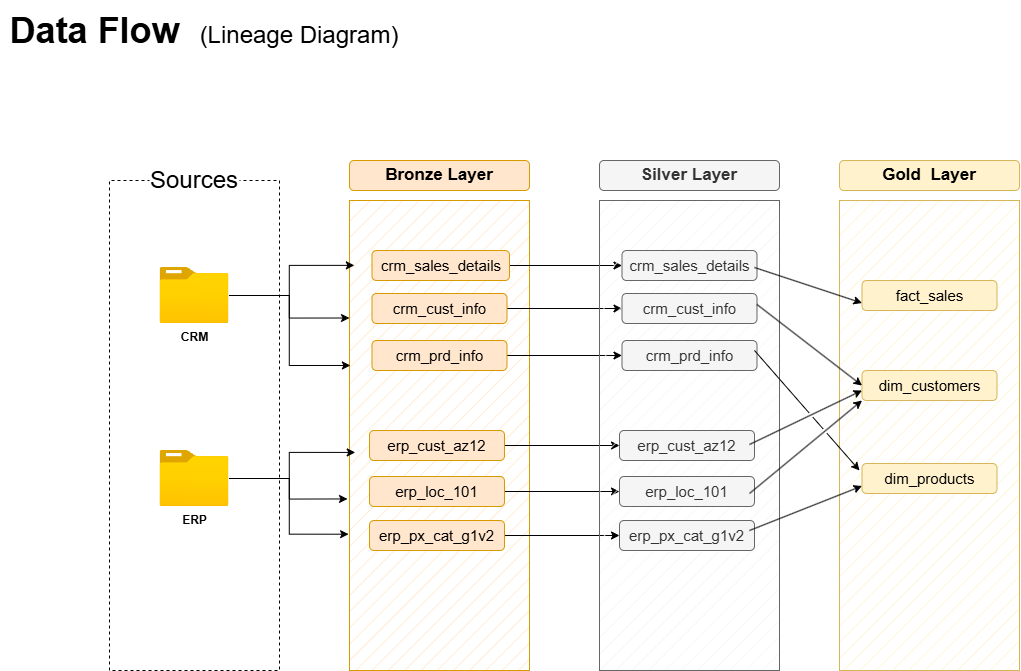

The diagram above was exported from draw.io. Its source (the exported page's mxGraphModel, read from the mxfile embedded in the PNG):
<mxGraphModel dx="1144" dy="696" grid="1" gridSize="10" guides="1" tooltips="1" connect="1" arrows="1" fold="1" page="1" pageScale="1" pageWidth="2339" pageHeight="3300" math="0" shadow="0">
  <root>
    <mxCell id="0" />
    <mxCell id="1" parent="0" />
    <mxCell id="-7TGvBjvwEN-RZbtMk1o-3" parent="1" style="rounded=0;whiteSpace=wrap;html=1;direction=south;dashed=1;" value="" vertex="1">
      <mxGeometry height="490" width="170" x="450" y="210" as="geometry" />
    </mxCell>
    <mxCell id="-7TGvBjvwEN-RZbtMk1o-4" parent="1" style="text;html=1;whiteSpace=wrap;strokeColor=none;fillColor=none;align=center;verticalAlign=middle;rounded=0;autosize=1;resizable=0;" value="&lt;font style=&quot;&quot;&gt;&lt;b style=&quot;font-size: 36px;&quot;&gt;Data Flow&amp;nbsp; &lt;/b&gt;&lt;font style=&quot;font-size: 24px;&quot;&gt;(Lineage&amp;nbsp;&lt;/font&gt;&lt;/font&gt;&lt;font style=&quot;font-size: 24px;&quot;&gt;Diagram)&lt;/font&gt;" vertex="1">
      <mxGeometry height="60" width="410" x="340" y="30" as="geometry" />
    </mxCell>
    <mxCell id="-7TGvBjvwEN-RZbtMk1o-5" parent="1" style="rounded=1;whiteSpace=wrap;html=1;strokeColor=none;" value="&lt;font style=&quot;font-size: 24px;&quot;&gt;Sources&lt;/font&gt;" vertex="1">
      <mxGeometry height="40" width="90" x="490" y="190" as="geometry" />
    </mxCell>
    <mxCell id="-7TGvBjvwEN-RZbtMk1o-6" parent="1" style="rounded=0;whiteSpace=wrap;html=1;fillColor=#ffe6cc;strokeColor=#d79b00;fillStyle=hatch;" value="" vertex="1">
      <mxGeometry height="470" width="180" x="690" y="230" as="geometry" />
    </mxCell>
    <mxCell id="-7TGvBjvwEN-RZbtMk1o-7" parent="1" style="rounded=1;whiteSpace=wrap;html=1;fillColor=#ffe6cc;strokeColor=#d79b00;" value="&lt;b&gt;&lt;font style=&quot;font-size: 17px;&quot;&gt;Bronze Layer&lt;/font&gt;&lt;/b&gt;" vertex="1">
      <mxGeometry height="30" width="180" x="690" y="190" as="geometry" />
    </mxCell>
    <mxCell id="-7TGvBjvwEN-RZbtMk1o-30" edge="1" parent="1" source="-7TGvBjvwEN-RZbtMk1o-8" style="edgeStyle=orthogonalEdgeStyle;rounded=0;orthogonalLoop=1;jettySize=auto;html=1;entryX=0;entryY=0.25;entryDx=0;entryDy=0;" target="-7TGvBjvwEN-RZbtMk1o-6">
      <mxGeometry relative="1" as="geometry" />
    </mxCell>
    <mxCell id="-7TGvBjvwEN-RZbtMk1o-8" parent="1" style="image;aspect=fixed;html=1;points=[];align=center;fontSize=12;image=img/lib/azure2/general/Folder_Blank.svg;" value="&lt;b&gt;CRM&lt;/b&gt;" vertex="1">
      <mxGeometry height="56.00000000000001" width="69" x="500.5" y="297" as="geometry" />
    </mxCell>
    <mxCell id="-7TGvBjvwEN-RZbtMk1o-9" parent="1" style="image;aspect=fixed;html=1;points=[];align=center;fontSize=12;image=img/lib/azure2/general/Folder_Blank.svg;" value="&lt;b&gt;ERP&lt;/b&gt;" vertex="1">
      <mxGeometry height="56.00000000000001" width="69" x="500.5" y="480" as="geometry" />
    </mxCell>
    <mxCell id="3sUa1toeEcqrcLQLYK5D-13" edge="1" parent="1" source="-7TGvBjvwEN-RZbtMk1o-11" style="edgeStyle=orthogonalEdgeStyle;rounded=0;orthogonalLoop=1;jettySize=auto;html=1;" target="3sUa1toeEcqrcLQLYK5D-6">
      <mxGeometry relative="1" as="geometry" />
    </mxCell>
    <mxCell id="-7TGvBjvwEN-RZbtMk1o-11" parent="1" style="rounded=1;whiteSpace=wrap;html=1;fillColor=#ffe6cc;strokeColor=#d79b00;" value="&lt;font style=&quot;font-size: 15px;&quot;&gt;crm_cust_info&lt;/font&gt;" vertex="1">
      <mxGeometry height="30" width="135" x="712.5" y="323" as="geometry" />
    </mxCell>
    <mxCell id="3sUa1toeEcqrcLQLYK5D-14" edge="1" parent="1" source="-7TGvBjvwEN-RZbtMk1o-14" style="edgeStyle=orthogonalEdgeStyle;rounded=0;orthogonalLoop=1;jettySize=auto;html=1;entryX=0;entryY=0.5;entryDx=0;entryDy=0;" target="3sUa1toeEcqrcLQLYK5D-7">
      <mxGeometry relative="1" as="geometry" />
    </mxCell>
    <mxCell id="-7TGvBjvwEN-RZbtMk1o-14" parent="1" style="rounded=1;whiteSpace=wrap;html=1;fillColor=#ffe6cc;strokeColor=#d79b00;" value="&lt;font style=&quot;font-size: 15px;&quot;&gt;crm_prd_info&lt;/font&gt;" vertex="1">
      <mxGeometry height="30" width="135" x="712.5" y="370" as="geometry" />
    </mxCell>
    <mxCell id="3sUa1toeEcqrcLQLYK5D-12" edge="1" parent="1" source="-7TGvBjvwEN-RZbtMk1o-15" style="edgeStyle=orthogonalEdgeStyle;rounded=0;orthogonalLoop=1;jettySize=auto;html=1;" target="3sUa1toeEcqrcLQLYK5D-8">
      <mxGeometry relative="1" as="geometry" />
    </mxCell>
    <mxCell id="-7TGvBjvwEN-RZbtMk1o-15" parent="1" style="rounded=1;whiteSpace=wrap;html=1;fillColor=#ffe6cc;strokeColor=#d79b00;" value="&lt;font style=&quot;font-size: 15px;&quot;&gt;crm_sales_details&lt;/font&gt;" vertex="1">
      <mxGeometry height="30" width="137.5" x="712.5" y="280" as="geometry" />
    </mxCell>
    <mxCell id="3sUa1toeEcqrcLQLYK5D-17" edge="1" parent="1" source="-7TGvBjvwEN-RZbtMk1o-16" style="edgeStyle=orthogonalEdgeStyle;rounded=0;orthogonalLoop=1;jettySize=auto;html=1;entryX=0;entryY=0.5;entryDx=0;entryDy=0;" target="3sUa1toeEcqrcLQLYK5D-9">
      <mxGeometry relative="1" as="geometry" />
    </mxCell>
    <mxCell id="-7TGvBjvwEN-RZbtMk1o-16" parent="1" style="rounded=1;whiteSpace=wrap;html=1;fillColor=#ffe6cc;strokeColor=#d79b00;" value="&lt;font style=&quot;font-size: 15px;&quot;&gt;erp_px_cat_g1v2&lt;/font&gt;" vertex="1">
      <mxGeometry height="30" width="135" x="710" y="550" as="geometry" />
    </mxCell>
    <mxCell id="3sUa1toeEcqrcLQLYK5D-16" edge="1" parent="1" source="-7TGvBjvwEN-RZbtMk1o-17" style="edgeStyle=orthogonalEdgeStyle;rounded=0;orthogonalLoop=1;jettySize=auto;html=1;entryX=0;entryY=0.5;entryDx=0;entryDy=0;" target="3sUa1toeEcqrcLQLYK5D-10">
      <mxGeometry relative="1" as="geometry" />
    </mxCell>
    <mxCell id="-7TGvBjvwEN-RZbtMk1o-17" parent="1" style="rounded=1;whiteSpace=wrap;html=1;fillColor=#ffe6cc;strokeColor=#d79b00;" value="&lt;font style=&quot;font-size: 15px;&quot;&gt;erp_loc_101&lt;/font&gt;" vertex="1">
      <mxGeometry height="30" width="135" x="710" y="506" as="geometry" />
    </mxCell>
    <mxCell id="3sUa1toeEcqrcLQLYK5D-15" edge="1" parent="1" source="-7TGvBjvwEN-RZbtMk1o-18" style="edgeStyle=orthogonalEdgeStyle;rounded=0;orthogonalLoop=1;jettySize=auto;html=1;" target="3sUa1toeEcqrcLQLYK5D-11">
      <mxGeometry relative="1" as="geometry" />
    </mxCell>
    <mxCell id="-7TGvBjvwEN-RZbtMk1o-18" parent="1" style="rounded=1;whiteSpace=wrap;html=1;fillColor=#ffe6cc;strokeColor=#d79b00;" value="&lt;font style=&quot;font-size: 15px;&quot;&gt;erp_cust_az12&lt;/font&gt;" vertex="1">
      <mxGeometry height="30" width="135" x="710" y="460" as="geometry" />
    </mxCell>
    <mxCell id="-7TGvBjvwEN-RZbtMk1o-25" edge="1" parent="1" source="-7TGvBjvwEN-RZbtMk1o-9" style="edgeStyle=orthogonalEdgeStyle;rounded=0;orthogonalLoop=1;jettySize=auto;html=1;entryX=0.032;entryY=0.536;entryDx=0;entryDy=0;entryPerimeter=0;" target="-7TGvBjvwEN-RZbtMk1o-6">
      <mxGeometry relative="1" as="geometry" />
    </mxCell>
    <mxCell id="-7TGvBjvwEN-RZbtMk1o-27" edge="1" parent="1" source="-7TGvBjvwEN-RZbtMk1o-9" style="edgeStyle=orthogonalEdgeStyle;rounded=0;orthogonalLoop=1;jettySize=auto;html=1;entryX=-0.005;entryY=0.71;entryDx=0;entryDy=0;entryPerimeter=0;" target="-7TGvBjvwEN-RZbtMk1o-6">
      <mxGeometry relative="1" as="geometry" />
    </mxCell>
    <mxCell id="-7TGvBjvwEN-RZbtMk1o-28" edge="1" parent="1" source="-7TGvBjvwEN-RZbtMk1o-8" style="edgeStyle=orthogonalEdgeStyle;rounded=0;orthogonalLoop=1;jettySize=auto;html=1;entryX=0.027;entryY=0.138;entryDx=0;entryDy=0;entryPerimeter=0;" target="-7TGvBjvwEN-RZbtMk1o-6">
      <mxGeometry relative="1" as="geometry" />
    </mxCell>
    <mxCell id="-7TGvBjvwEN-RZbtMk1o-31" edge="1" parent="1" source="-7TGvBjvwEN-RZbtMk1o-8" style="edgeStyle=orthogonalEdgeStyle;rounded=0;orthogonalLoop=1;jettySize=auto;html=1;entryX=0.005;entryY=0.351;entryDx=0;entryDy=0;entryPerimeter=0;" target="-7TGvBjvwEN-RZbtMk1o-6">
      <mxGeometry relative="1" as="geometry" />
    </mxCell>
    <mxCell id="-7TGvBjvwEN-RZbtMk1o-32" edge="1" parent="1" source="-7TGvBjvwEN-RZbtMk1o-9" style="edgeStyle=orthogonalEdgeStyle;rounded=0;orthogonalLoop=1;jettySize=auto;html=1;entryX=-0.011;entryY=0.635;entryDx=0;entryDy=0;entryPerimeter=0;" target="-7TGvBjvwEN-RZbtMk1o-6">
      <mxGeometry relative="1" as="geometry" />
    </mxCell>
    <mxCell id="3sUa1toeEcqrcLQLYK5D-4" parent="1" style="rounded=0;whiteSpace=wrap;html=1;fillColor=#f5f5f5;strokeColor=#666666;fillStyle=hatch;fontColor=#333333;" value="" vertex="1">
      <mxGeometry height="470" width="180" x="940" y="230" as="geometry" />
    </mxCell>
    <mxCell id="3sUa1toeEcqrcLQLYK5D-5" parent="1" style="rounded=1;whiteSpace=wrap;html=1;fillColor=#f5f5f5;strokeColor=#666666;fontColor=#333333;" value="&lt;b&gt;&lt;font style=&quot;font-size: 17px;&quot;&gt;Silver Layer&lt;/font&gt;&lt;/b&gt;" vertex="1">
      <mxGeometry height="30" width="180" x="940" y="190" as="geometry" />
    </mxCell>
    <mxCell id="3sUa1toeEcqrcLQLYK5D-6" parent="1" style="rounded=1;whiteSpace=wrap;html=1;fillColor=#f5f5f5;strokeColor=#666666;fontColor=#333333;" value="&lt;font style=&quot;font-size: 15px;&quot;&gt;crm_cust_info&lt;/font&gt;" vertex="1">
      <mxGeometry height="30" width="135" x="962.5" y="323" as="geometry" />
    </mxCell>
    <mxCell id="3sUa1toeEcqrcLQLYK5D-7" parent="1" style="rounded=1;whiteSpace=wrap;html=1;fillColor=#f5f5f5;strokeColor=#666666;fontColor=#333333;" value="&lt;font style=&quot;font-size: 15px;&quot;&gt;crm_prd_info&lt;/font&gt;" vertex="1">
      <mxGeometry height="30" width="135" x="962.5" y="370" as="geometry" />
    </mxCell>
    <mxCell id="3sUa1toeEcqrcLQLYK5D-8" parent="1" style="rounded=1;whiteSpace=wrap;html=1;fillColor=#f5f5f5;strokeColor=#666666;fontColor=#333333;" value="&lt;font style=&quot;font-size: 15px;&quot;&gt;crm_sales_details&lt;/font&gt;" vertex="1">
      <mxGeometry height="30" width="135" x="962.5" y="280" as="geometry" />
    </mxCell>
    <mxCell id="3sUa1toeEcqrcLQLYK5D-9" parent="1" style="rounded=1;whiteSpace=wrap;html=1;fillColor=#f5f5f5;strokeColor=#666666;fontColor=#333333;" value="&lt;font style=&quot;font-size: 15px;&quot;&gt;erp_px_cat_g1v2&lt;/font&gt;" vertex="1">
      <mxGeometry height="30" width="135" x="960" y="550" as="geometry" />
    </mxCell>
    <mxCell id="3sUa1toeEcqrcLQLYK5D-10" parent="1" style="rounded=1;whiteSpace=wrap;html=1;fillColor=#f5f5f5;strokeColor=#666666;fontColor=#333333;" value="&lt;font style=&quot;font-size: 15px;&quot;&gt;erp_loc_101&lt;/font&gt;" vertex="1">
      <mxGeometry height="30" width="135" x="960" y="506" as="geometry" />
    </mxCell>
    <mxCell id="3sUa1toeEcqrcLQLYK5D-11" parent="1" style="rounded=1;whiteSpace=wrap;html=1;fillColor=#f5f5f5;strokeColor=#666666;fontColor=#333333;" value="&lt;font style=&quot;font-size: 15px;&quot;&gt;erp_cust_az12&lt;/font&gt;" vertex="1">
      <mxGeometry height="30" width="135" x="960" y="460" as="geometry" />
    </mxCell>
    <mxCell id="Kuajv2OBwPSN3Yu0ZNQB-5" parent="1" style="rounded=0;whiteSpace=wrap;html=1;fillColor=#fff2cc;strokeColor=#d6b656;fillStyle=hatch;" value="" vertex="1">
      <mxGeometry height="470" width="180" x="1180" y="230" as="geometry" />
    </mxCell>
    <mxCell id="Kuajv2OBwPSN3Yu0ZNQB-6" parent="1" style="rounded=1;whiteSpace=wrap;html=1;fillColor=#fff2cc;strokeColor=#d6b656;" value="&lt;b&gt;&lt;font style=&quot;font-size: 17px;&quot;&gt;Gold&amp;nbsp; Layer&lt;/font&gt;&lt;/b&gt;" vertex="1">
      <mxGeometry height="30" width="180" x="1180" y="190" as="geometry" />
    </mxCell>
    <mxCell id="Kuajv2OBwPSN3Yu0ZNQB-7" parent="1" style="rounded=1;whiteSpace=wrap;html=1;fillColor=#fff2cc;strokeColor=#d6b656;" value="&lt;font style=&quot;font-size: 15px;&quot;&gt;dim_customers&lt;/font&gt;" vertex="1">
      <mxGeometry height="30" width="135" x="1202.5" y="400" as="geometry" />
    </mxCell>
    <mxCell id="Kuajv2OBwPSN3Yu0ZNQB-8" parent="1" style="rounded=1;whiteSpace=wrap;html=1;fillColor=#fff2cc;strokeColor=#d6b656;" value="&lt;font style=&quot;font-size: 15px;&quot;&gt;dim_products&lt;/font&gt;" vertex="1">
      <mxGeometry height="30" width="135" x="1202.5" y="493" as="geometry" />
    </mxCell>
    <mxCell id="Kuajv2OBwPSN3Yu0ZNQB-9" parent="1" style="rounded=1;whiteSpace=wrap;html=1;fillColor=#fff2cc;strokeColor=#d6b656;" value="&lt;font style=&quot;font-size: 15px;&quot;&gt;fact_sales&lt;/font&gt;" vertex="1">
      <mxGeometry height="30" width="135" x="1202.5" y="310" as="geometry" />
    </mxCell>
    <mxCell id="Kuajv2OBwPSN3Yu0ZNQB-21" edge="1" parent="1" style="endArrow=classic;html=1;rounded=0;exitX=0.944;exitY=0.149;exitDx=0;exitDy=0;exitPerimeter=0;entryX=0;entryY=0.75;entryDx=0;entryDy=0;" target="Kuajv2OBwPSN3Yu0ZNQB-9" value="">
      <mxGeometry height="50" relative="1" width="50" as="geometry">
        <mxPoint x="1095" y="297" as="sourcePoint" />
        <mxPoint x="1187.58" y="329.47" as="targetPoint" />
      </mxGeometry>
    </mxCell>
    <mxCell id="Kuajv2OBwPSN3Yu0ZNQB-23" edge="1" parent="1" style="endArrow=classic;html=1;rounded=0;exitX=0.944;exitY=0.149;exitDx=0;exitDy=0;exitPerimeter=0;entryX=0;entryY=0.5;entryDx=0;entryDy=0;" target="Kuajv2OBwPSN3Yu0ZNQB-7" value="">
      <mxGeometry height="50" relative="1" width="50" as="geometry">
        <mxPoint x="1097.5" y="334" as="sourcePoint" />
        <mxPoint x="1205.5" y="370" as="targetPoint" />
      </mxGeometry>
    </mxCell>
    <mxCell id="Kuajv2OBwPSN3Yu0ZNQB-24" edge="1" parent="1" style="endArrow=classic;html=1;rounded=0;exitX=0.944;exitY=0.149;exitDx=0;exitDy=0;exitPerimeter=0;entryX=0;entryY=0.5;entryDx=0;entryDy=0;jumpStyle=gap;" value="">
      <mxGeometry height="50" relative="1" width="50" as="geometry">
        <mxPoint x="1090" y="474" as="sourcePoint" />
        <mxPoint x="1202.5" y="420" as="targetPoint" />
      </mxGeometry>
    </mxCell>
    <mxCell id="Kuajv2OBwPSN3Yu0ZNQB-25" edge="1" parent="1" style="endArrow=classic;html=1;rounded=0;exitX=0.944;exitY=0.149;exitDx=0;exitDy=0;exitPerimeter=0;entryX=0;entryY=1;entryDx=0;entryDy=0;jumpStyle=gap;" target="Kuajv2OBwPSN3Yu0ZNQB-7" value="">
      <mxGeometry height="50" relative="1" width="50" as="geometry">
        <mxPoint x="1090" y="523" as="sourcePoint" />
        <mxPoint x="1190" y="430" as="targetPoint" />
      </mxGeometry>
    </mxCell>
    <mxCell id="Kuajv2OBwPSN3Yu0ZNQB-26" edge="1" parent="1" style="endArrow=classic;html=1;rounded=0;exitX=0.944;exitY=0.149;exitDx=0;exitDy=0;exitPerimeter=0;jumpStyle=gap;" value="">
      <mxGeometry height="50" relative="1" width="50" as="geometry">
        <mxPoint x="1095" y="380" as="sourcePoint" />
        <mxPoint x="1200" y="500" as="targetPoint" />
      </mxGeometry>
    </mxCell>
    <mxCell id="Kuajv2OBwPSN3Yu0ZNQB-27" edge="1" parent="1" style="endArrow=classic;html=1;rounded=0;exitX=0.944;exitY=0.149;exitDx=0;exitDy=0;exitPerimeter=0;entryX=0;entryY=0.75;entryDx=0;entryDy=0;" target="Kuajv2OBwPSN3Yu0ZNQB-8" value="">
      <mxGeometry height="50" relative="1" width="50" as="geometry">
        <mxPoint x="1090" y="560" as="sourcePoint" />
        <mxPoint x="1195" y="680" as="targetPoint" />
      </mxGeometry>
    </mxCell>
  </root>
</mxGraphModel>